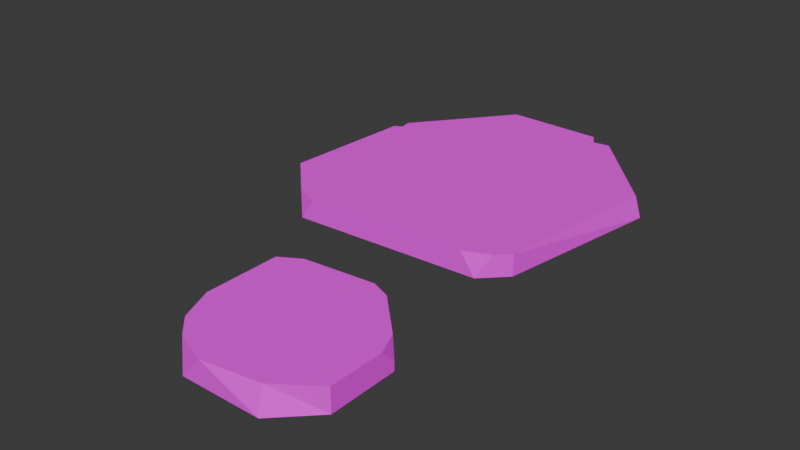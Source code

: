 # Source: path_stone_1.blend  (saved by Blender 4.3.34; exported with 4.5.12 LTS)
import bpy
from mathutils import Matrix  # noqa: F401  (used for matrix-valued properties, if any)

bpy.ops.wm.read_factory_settings(use_empty=True)
scene = bpy.context.scene
scene.name = 'Scene'

# ---- collections
col_collection = bpy.data.collections.new('Collection'); scene.collection.children.link(col_collection)

# ---- images (referenced by path relative to the original .blend; pixels are not part of the script)
import os
ASSET_DIR = os.environ.get("B2B_ASSET_DIR", "")  # directory of the original .blend (textures are referenced by path, not embedded)
HERE = os.path.dirname(os.path.abspath(__file__))  # packed textures are extracted next to this script under _unpacked/

def load_image(name, relpath, width, height, colorspace="sRGB"):
    """Load a texture the original file referenced (path relative to the .blend, or extracted next to this script)."""
    p = next((c for c in (os.path.join(HERE, relpath), os.path.join(ASSET_DIR, relpath)) if relpath and os.path.exists(c)), "")
    if p:
        img = bpy.data.images.load(p, check_existing=True)
        img.name = name
    else:  # same state as the original file: an image datablock whose file is absent (Cycles renders it pink)
        img = bpy.data.images.new(name, width, height)
        img.source = "FILE"
        img.filepath = "//" + (relpath or name)
    img.colorspace_settings.name = colorspace
    return img
img_pathstone_color_png = load_image('pathstone-color.png', 'pathstone-color.png', 1024, 1024, 'sRGB')

# ---- materials (node trees are filled in below, after node groups)
mat_pathstone_002 = bpy.data.materials.new('PathStone.002')

# ---- material node trees
mat_pathstone_002.use_nodes = True; mat_pathstone_002.node_tree.nodes.clear()
_N = mat_pathstone_002.node_tree.nodes; _L = mat_pathstone_002.node_tree.links
n0 = _N.new('ShaderNodeBsdfPrincipled'); n0.name = 'Principled BSDF'; n0.location = (354, 367)
n0.inputs[2].default_value = 1.0
n1 = _N.new('ShaderNodeOutputMaterial'); n1.name = 'Material Output'; n1.location = (685, 360)
n2 = _N.new('ShaderNodeMapping'); n2.name = 'Mapping'; n2.location = (-450, 260)
n3 = _N.new('ShaderNodeTexCoord'); n3.name = 'Texture Coordinate'; n3.location = (-630, 260)
n4 = _N.new('ShaderNodeSeparateXYZ'); n4.name = 'Separate XYZ'; n4.location = (-282, 304)
n5 = _N.new('ShaderNodeValToRGB'); n5.name = 'Color Ramp'; n5.location = (-48, 311)
n5.color_ramp.interpolation = 'EASE'
while len(n5.color_ramp.elements) > 1: n5.color_ramp.elements.remove(n5.color_ramp.elements[-1])
n5.color_ramp.elements[0].position = 0.0; n5.color_ramp.elements[0].color = (0.2592, 0.1016, 0.03106, 1.0)
_e = n5.color_ramp.elements.new(1.0); _e.color = (0.8287, 0.423, 0.1136, 1.0)
n6 = _N.new('ShaderNodeTexImage'); n6.name = 'Image Texture'; n6.location = (52, 633)
n6.image = img_pathstone_color_png
_L.new(n0.outputs[0], n1.inputs[0])
_L.new(n3.outputs[0], n2.inputs[0])
_L.new(n2.outputs[0], n4.inputs[0])
_L.new(n4.outputs[2], n5.inputs[0])
_L.new(n6.outputs[0], n0.inputs[0])
n1.is_active_output = True

# ---- world
world_world = bpy.data.worlds.new('World'); scene.world = world_world
world_world.use_nodes = True; world_world.node_tree.nodes.clear()
_N = world_world.node_tree.nodes; _L = world_world.node_tree.links
n0 = _N.new('ShaderNodeOutputWorld'); n0.name = 'World Output'; n0.location = (300, 300)
n1 = _N.new('ShaderNodeBackground'); n1.name = 'Background'; n1.location = (10, 300)
n1.inputs[0].default_value = (0.05088, 0.05088, 0.05088, 1.0)
_L.new(n1.outputs[0], n0.inputs[0])
n0.is_active_output = True
world_world.color = (0.05088, 0.05088, 0.05088)
world_world.sun_shadow_jitter_overblur = 0.0

# ---- meshes
me_cube_002 = bpy.data.meshes.new('Cube.002')
me_cube_002.from_pydata([(-0.2877, -0.1393, -0.03482), (-0.1269, -0.3001, -0.03482), (-0.2358, -0.5668, 0.03065), (-0.1269, -0.4909, 0.03065), (-0.1269, -0.4909, -0.03482), (-0.2264, -0.5904, -0.03482), (-0.4484, -0.5904, -0.03482), (-0.578, -0.4608, -0.03482), (-0.5193, -0.1581, 0.03065), (-0.578, -0.1932, 0.03065), (-0.578, -0.1932, -0.03482), (-0.5241, -0.1393, -0.03482), (-0.2653, -0.1616, 0.03065), (-0.2877, -0.1393, -0.003838), (-0.3193, -0.1393, 0.03065), (-0.1543, -0.2726, 0.03065), (-0.1269, -0.3389, 0.03065), (-0.1269, -0.3001, -0.01175), (-0.3923, -0.5904, 0.03065), (-0.4881, -0.5507, 0.03065), (-0.4484, -0.5904, -0.03482), (-0.5383, -0.5005, 0.03065), (-0.578, -0.4047, 0.03065), (-0.578, -0.4608, -0.03482), (-0.1637, 0.1792, -0.03482), (-0.2288, 0.114, -0.03482), (-0.1637, 0.1792, 0.02668), (-0.9159, 0.2343, -0.03482), (-0.9159, 0.2343, 0.02668), (-0.6648, 0.9213, -0.03482), (-0.6648, 0.9213, 0.02668), (-0.08405, 0.6488, -0.03482), (-0.09863, 0.6415, 0.02668), (-0.2704, 0.1117, 0.02668), (-0.1994, 0.1434, 0.02668), (-0.7242, 0.08637, 0.02668), (-0.7951, 0.1135, 0.02668), (-0.7657, 0.08405, -0.03482), (-0.8924, 0.6107, -0.03482), (-0.8756, 0.6545, -0.03482), (-0.8701, 0.6222, -0.03482), (-0.8756, 0.6545, 0.02668), (-0.8924, 0.6107, 0.02668), (-0.8701, 0.6222, 0.02668), (-0.5862, 0.4442, -0.03482), (-0.6055, 0.4562, 0.02668), (-0.3901, 0.9166, -0.03482), (-0.3236, 0.8884, -0.03482), (-0.3685, 0.881, -0.03482), (-0.3236, 0.8884, 0.02668), (-0.3901, 0.9166, 0.02668), (-0.37, 0.8818, 0.02668)], [], [(16, 15, 12, 14, 8, 9, 22, 21, 19, 18, 2, 3), (10, 11, 0, 1, 4, 5, 6, 7), (11, 8, 14, 13, 0), (2, 5, 4, 3), (7, 23, 22, 9, 10), (8, 11, 10, 9), (12, 13, 14), (15, 17, 1, 0, 13, 12), (15, 16, 17), (1, 17, 16, 3, 4), (18, 19, 20), (5, 2, 18, 20, 6), (21, 22, 23), (6, 20, 19, 21, 23, 7), (25, 33, 35, 37), (31, 32, 26, 24), (27, 28, 42, 38), (37, 44, 24, 25), (29, 30, 50, 46), (40, 39, 29, 46, 48, 44), (33, 25, 34), (34, 25, 24, 26), (35, 36, 37), (37, 36, 28, 27), (45, 43, 42, 28, 36), (32, 31, 47, 49), (38, 42, 43, 40), (40, 43, 41, 39), (30, 29, 39, 41), (32, 49, 51, 45, 26), (27, 38, 40, 44, 37), (26, 45, 36, 35, 33, 34), (51, 50, 30, 41, 43, 45), (46, 50, 51, 48), (48, 51, 49, 47), (44, 48, 47, 31, 24)])
_uv = me_cube_002.uv_layers.new(name='UVMap')
_uv.uv.foreach_set('vector', [0.625, 0.6106, 0.6402, 0.5739, 0.7017, 0.5124, 0.7316, 0.5, 0.8451, 0.5, 0.875, 0.5299, 0.875, 0.6471, 0.853, 0.7002, 0.8252, 0.728, 0.7721, 0.75, 0.6801, 0.75, 0.625, 0.6949, 0.125, 0.5299, 0.1549, 0.5, 0.2859, 0.5, 0.375, 0.5891, 0.375, 0.6949, 0.3199, 0.75, 0.1968, 0.75, 0.125, 0.6782, 0.375, 0.2799, 0.625, 0.2799, 0.625, 0.3934, 0.4843, 0.4109, 0.375, 0.4109, 0.625, 0.8051, 0.375, 0.8051, 0.375, 0.6949, 0.625, 0.6949, 0.375, 0.0718, 0.3751, 0.0718, 0.625, 0.1029, 0.625, 0.2201, 0.375, 0.2201, 0.625, 0.2799, 0.375, 0.2799, 0.375, 0.2201, 0.625, 0.2201, 0.7017, 0.5124, 0.4843, 0.4109, 0.625, 0.3934, 0.625, 0.5587, 0.4521, 0.5891, 0.375, 0.5891, 0.375, 0.4109, 0.4843, 0.4109, 0.625, 0.4356, 0.625, 0.5587, 0.625, 0.6106, 0.4521, 0.5891, 0.375, 0.5891, 0.4521, 0.5891, 0.625, 0.6106, 0.625, 0.6949, 0.375, 0.6949, 0.625, 0.8971, 0.8252, 0.728, 0.375, 0.0, 0.375, 0.8051, 0.625, 0.8051, 0.625, 0.8971, 0.375, 0.9282, 0.375, 0.9282, 0.625, 0.0498, 0.875, 0.6471, 0.3751, 0.0718, 0.375, 0.0, 0.375, 0.0, 0.625, 0.022, 0.625, 0.0498, 0.3751, 0.0718, 0.375, 0.0718, 0.375, 0.7696, 0.625, 0.7839, 0.625, 0.9405, 0.375, 0.9548, 0.375, 0.5803, 0.625, 0.5803, 0.625, 0.7304, 0.375, 0.7304, 0.375, 0.04516, 0.625, 0.04516, 0.625, 0.1804, 0.375, 0.1804, 0.1702, 0.75, 0.2297, 0.6319, 0.375, 0.7304, 0.3554, 0.75, 0.375, 0.3108, 0.625, 0.3108, 0.625, 0.4062, 0.375, 0.4062, 0.1321, 0.5656, 0.1291, 0.5567, 0.1858, 0.5, 0.2812, 0.5, 0.2899, 0.5098, 0.2297, 0.6319, 0.6589, 0.75, 0.375, 0.7696, 0.625, 0.7519, 0.625, 0.7519, 0.375, 0.7696, 0.375, 0.7304, 0.625, 0.7304, 0.625, 0.9405, 0.8387, 0.7412, 0.375, 0.0, 0.375, 0.0, 0.625, 0.008839, 0.625, 0.04516, 0.375, 0.04516, 0.7769, 0.6274, 0.8679, 0.5656, 0.875, 0.5696, 0.875, 0.7048, 0.8387, 0.7412, 0.625, 0.5803, 0.375, 0.5803, 0.375, 0.4363, 0.625, 0.4363, 0.375, 0.1804, 0.625, 0.1804, 0.625, 0.1875, 0.4019, 0.1896, 0.4019, 0.1896, 0.625, 0.1875, 0.625, 0.1974, 0.375, 0.1974, 0.625, 0.3108, 0.375, 0.3108, 0.375, 0.1974, 0.625, 0.1974, 0.625, 0.5803, 0.697, 0.5083, 0.7106, 0.5095, 0.7769, 0.6274, 0.625, 0.7304, 0.125, 0.7048, 0.125, 0.5696, 0.1321, 0.5656, 0.2297, 0.6319, 0.1702, 0.75, 0.625, 0.7304, 0.7769, 0.6274, 0.8387, 0.7412, 0.8155, 0.75, 0.6589, 0.75, 0.6357, 0.7412, 0.7106, 0.5095, 0.7188, 0.5, 0.8142, 0.5, 0.8709, 0.5567, 0.8679, 0.5656, 0.7769, 0.6274, 0.375, 0.4062, 0.625, 0.4062, 0.625, 0.4183, 0.4274, 0.4212, 0.4274, 0.4212, 0.625, 0.4183, 0.625, 0.4363, 0.375, 0.4363, 0.2297, 0.6319, 0.2899, 0.5098, 0.303, 0.5083, 0.375, 0.5803, 0.375, 0.7304])
me_cube_002.materials.append(mat_pathstone_002)
me_cube_002.use_mirror_vertex_groups = False
me_cube_002.update()

# ---- objects
ob_pathstone = bpy.data.objects.new('PathStone', me_cube_002)

# ---- transforms, parenting, visibility, modifiers, constraints
ob_pathstone.location = (0.0, 0.0, 0.0)
ob_pathstone.scale = (0.5, 0.5, 0.5)
ob_pathstone.lock_rotations_4d = False
ob_pathstone.empty_display_type = 'ARROWS'
ob_pathstone.lineart.crease_threshold = 0.0

# ---- collection membership
col_collection.objects.link(ob_pathstone)

# ---- scene / render settings (as saved in the file)
scene.frame_start = 1; scene.frame_end = 250; scene.frame_set(1)
scene.render.engine = 'CYCLES'
scene.cycles.bake_type = 'DIFFUSE'
bpy.context.view_layer.update()

# ---- added for rendering (the .blend has no active camera and no usable light): camera, sun
cam_auto = bpy.data.cameras.new('AutoCamera')
cam_auto.lens = 50.0
cam_auto.sensor_width = 36.0
cam_auto.clip_end = 1000.0
ob_auto_camera = bpy.data.objects.new('AutoCamera', cam_auto)
scene.collection.objects.link(ob_auto_camera)
ob_auto_camera.location = (0.548793, -0.87583, 0.637992)
ob_auto_camera.rotation_euler = (1.09748, -7.21219e-08, 0.694738)
scene.camera = ob_auto_camera
light_auto_sun = bpy.data.lights.new('AutoSun', 'SUN')
light_auto_sun.energy = 3.0
light_auto_sun.angle = 0.0523599
ob_auto_sun = bpy.data.objects.new('AutoSun', light_auto_sun)
scene.collection.objects.link(ob_auto_sun)
ob_auto_sun.rotation_euler = (0.872665, 0.174533, 0.523599)
bpy.context.view_layer.update()
